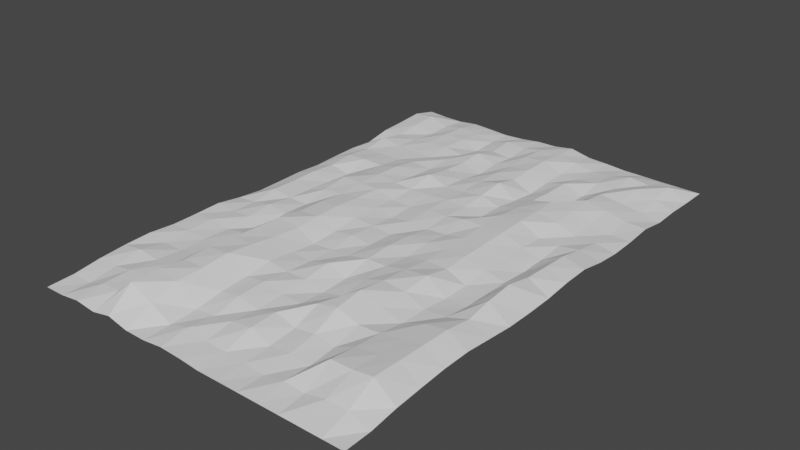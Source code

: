 # Source: Sea.blend  (saved by Blender 3.1.7; exported with 4.5.12 LTS)
import bpy
from mathutils import Matrix  # noqa: F401  (used for matrix-valued properties, if any)

bpy.ops.wm.read_factory_settings(use_empty=True)
scene = bpy.context.scene
scene.name = 'Scene'

# ---- collections
col_collection = bpy.data.collections.new('Collection'); scene.collection.children.link(col_collection)

# ---- world
world_world = bpy.data.worlds.new('World'); scene.world = world_world
world_world.use_nodes = True; world_world.node_tree.nodes.clear()
_N = world_world.node_tree.nodes; _L = world_world.node_tree.links
n0 = _N.new('ShaderNodeOutputWorld'); n0.name = 'World Output'; n0.location = (300, 300)
n1 = _N.new('ShaderNodeBackground'); n1.name = 'Background'; n1.location = (10, 300)
n1.inputs[0].default_value = (0.05088, 0.05088, 0.05088, 1.0)
_L.new(n1.outputs[0], n0.inputs[0])
n0.is_active_output = True
world_world.color = (0.05088, 0.05088, 0.05088)
world_world.use_sun_shadow = False
world_world.sun_shadow_jitter_overblur = 0.0

# ---- meshes
me_plane = bpy.data.meshes.new('Plane')
me_plane.from_pydata([(-4.947, -7.631, 0.02361), (4.947, -7.631, 0.0), (-4.948, 7.635, 0.06304), (4.947, 7.631, 0.0), (-4.953, 6.834, 0.2347), (-4.946, 6.021, 0.1855), (-4.953, 5.219, 0.1467), (-4.947, 4.418, 0.0001843), (-4.955, 3.615, 0.04336), (-4.947, 2.811, 0.03805), (-4.948, 2.008, 0.009821), (-4.947, 1.205, 0.05554), (-4.948, 0.4016, 0.04007), (-4.947, -0.4017, 0.03331), (-4.948, -1.205, 0.1034), (-4.94, -2.008, 0.2225), (-4.951, -2.811, 0.1956), (-4.95, -3.614, 0.1878), (-4.957, -4.412, 0.2448), (-4.967, -5.216, 0.2102), (-4.949, -6.029, 0.1591), (-4.949, -6.832, 0.05076), (4.948, -6.828, 0.02092), (4.95, -6.029, 0.1414), (4.949, -5.226, 0.2059), (4.951, -4.422, 0.2668), (4.965, -3.615, 0.2914), (4.968, -2.81, 0.2206), (4.965, -2.014, 0.1477), (4.96, -1.207, 0.1331), (4.975, -0.3941, 0.1705), (4.987, 0.4069, 0.2626), (4.981, 1.213, 0.2743), (4.965, 2.015, 0.1186), (4.949, 2.812, 0.03429), (4.949, 3.614, 0.05636), (4.947, 4.416, 0.1198), (4.947, 5.221, 2.047e-05), (4.949, 6.025, 0.02936), (4.947, 6.828, 0.0002865), (-4.33, -7.631, 0.03037), (-3.712, -7.633, 0.1121), (-3.092, -7.631, 0.03957), (-2.472, -7.64, 0.1752), (-1.854, -7.632, 0.02192), (-1.236, -7.632, 0.01709), (-0.6185, -7.631, 0.08608), (1.192e-07, -7.631, 0.05926), (0.6184, -7.631, 0.0), (1.237, -7.631, 0.0), (1.855, -7.631, 0.0), (2.474, -7.631, 0.0), (3.092, -7.631, 0.0), (3.711, -7.631, 0.0), (4.329, -7.631, 0.0), (4.329, 7.631, 0.0007536), (3.711, 7.631, 0.0), (3.092, 7.631, 0.01433), (2.474, 7.631, 0.01857), (1.858, 7.634, 0.06215), (1.24, 7.631, 0.09021), (0.6258, 7.624, 0.2277), (-0.0006495, 7.631, 0.1342), (-0.6195, 7.635, 0.1219), (-1.237, 7.632, 0.05288), (-1.855, 7.631, 0.02248), (-2.474, 7.631, 0.05565), (-3.093, 7.633, 0.08441), (-3.711, 7.631, 0.02031), (-4.329, 7.632, 0.02799), (4.334, -6.837, 0.2344), (3.725, -6.837, 0.2438), (3.094, -6.829, 0.09159), (2.474, -6.828, 0.1229), (1.855, -6.828, 0.0), (1.237, -6.828, 0.04218), (0.6185, -6.828, 0.07439), (-0.0004836, -6.828, 0.1086), (-0.6262, -6.829, 0.2133), (-1.238, -6.828, 0.04756), (-1.864, -6.855, 0.4078), (-2.519, -6.872, 0.7326), (-3.106, -6.838, 0.2605), (-3.717, -6.832, 0.2307), (-4.33, -6.828, 0.0169), (4.342, -6.045, 0.6466), (3.787, -6.066, 0.5871), (3.111, -6.036, 0.5528), (2.474, -6.024, 0.09202), (1.855, -6.024, 0.1479), (1.237, -6.024, 0.08387), (0.6289, -6.017, 0.3318), (0.005735, -6.023, 0.2509), (-0.6219, -6.026, 0.1403), (-1.24, -6.024, 0.08679), (-1.864, -6.036, 0.6271), (-2.559, -6.028, 0.7138), (-3.127, -6.02, 0.2788), (-3.708, -6.023, 0.2679), (-4.33, -6.026, 0.1458), (4.349, -5.234, 0.6296), (3.787, -5.234, 0.5488), (3.11, -5.224, 0.4574), (2.475, -5.222, 0.1765), (1.854, -5.228, 0.2643), (1.236, -5.224, 0.1794), (0.619, -5.221, 0.3557), (-0.001961, -5.221, 0.1706), (-0.6191, -5.226, 0.326), (-1.234, -5.226, 0.2232), (-1.857, -5.233, 0.6547), (-2.548, -5.228, 0.6394), (-3.136, -5.222, 0.2776), (-3.699, -5.212, 0.2098), (-4.33, -5.219, 0.2939), (4.358, -4.429, 0.6118), (3.768, -4.435, 0.5172), (3.1, -4.422, 0.4031), (2.473, -4.428, 0.3723), (1.846, -4.454, 0.5924), (1.233, -4.437, 0.467), (0.6184, -4.418, 0.2105), (0.005041, -4.418, 0.2298), (-0.6191, -4.417, 0.3606), (-1.237, -4.42, 0.2696), (-1.862, -4.425, 0.7143), (-2.537, -4.429, 0.6536), (-3.129, -4.422, 0.2274), (-3.714, -4.416, 0.1517), (-4.332, -4.415, 0.1564), (4.381, -3.611, 0.6184), (3.743, -3.604, 0.5148), (3.093, -3.609, 0.2706), (2.473, -3.62, 0.4587), (1.836, -3.634, 0.6927), (1.225, -3.621, 0.292), (0.6108, -3.613, 0.1501), (0.02066, -3.62, 0.3064), (-0.6114, -3.616, 0.2832), (-1.236, -3.607, 0.3748), (-1.872, -3.604, 0.6201), (-2.524, -3.614, 0.6252), (-3.111, -3.62, 0.21), (-3.717, -3.616, 0.1472), (-4.334, -3.613, 0.2027), (4.382, -2.802, 0.4999), (3.728, -2.8, 0.295), (3.095, -2.808, 0.2631), (2.493, -2.809, 0.5126), (1.845, -2.809, 0.5911), (1.21, -2.816, 0.3801), (0.6239, -2.822, 0.1997), (0.02033, -2.821, 0.4165), (-0.6188, -2.81, 0.2341), (-1.236, -2.801, 0.2777), (-1.844, -2.793, 0.525), (-2.504, -2.801, 0.5885), (-3.102, -2.81, 0.2357), (-3.709, -2.812, 0.1277), (-4.33, -2.813, 0.2306), (4.373, -2.026, 0.6318), (3.723, -2.014, 0.2005), (3.102, -2.004, 0.1915), (2.522, -1.994, 0.6124), (1.857, -2.002, 0.5412), (1.216, -2.008, 0.406), (0.6266, -2.017, 0.4102), (0.00232, -2.011, 0.2813), (-0.6232, -2.008, 0.2312), (-1.232, -2.007, 0.1944), (-1.827, -2.001, 0.4697), (-2.506, -1.998, 0.5544), (-3.095, -2.007, 0.07725), (-3.707, -2.01, 0.2092), (-4.327, -2.01, 0.1701), (4.362, -1.212, 0.6899), (3.714, -1.206, 0.1744), (3.1, -1.203, 0.1849), (2.5, -1.197, 0.4406), (1.853, -1.199, 0.4474), (1.23, -1.201, 0.3374), (0.6201, -1.202, 0.4477), (6.471e-05, -1.205, 0.2605), (-0.6277, -1.206, 0.3318), (-1.224, -1.208, 0.257), (-1.843, -1.211, 0.5106), (-2.512, -1.211, 0.4464), (-3.103, -1.207, 0.1877), (-3.714, -1.203, 0.2782), (-4.33, -1.204, 0.1477), (4.358, -0.3911, 0.5193), (3.705, -0.3982, 0.1446), (3.106, -0.4036, 0.2755), (2.505, -0.4053, 0.4743), (1.859, -0.403, 0.4327), (1.236, -0.3988, 0.4054), (0.6208, -0.3911, 0.4009), (0.0007972, -0.3995, 0.232), (-0.6228, -0.4018, 0.2853), (-1.23, -0.4023, 0.345), (-1.861, -0.4029, 0.5083), (-2.497, -0.4013, 0.4412), (-3.098, -0.4021, 0.1529), (-3.708, -0.4028, 0.1791), (-4.328, -0.4026, 0.2727), (4.362, 0.4086, 0.4812), (3.711, 0.4016, 0.08402), (3.115, 0.4001, 0.2688), (2.505, 0.3911, 0.4872), (1.853, 0.3954, 0.4532), (1.232, 0.4013, 0.3241), (0.6256, 0.4033, 0.283), (0.004349, 0.4, 0.3173), (-0.617, 0.4002, 0.2211), (-1.235, 0.4048, 0.3314), (-1.854, 0.4026, 0.4515), (-2.476, 0.3948, 0.387), (-3.102, 0.3925, 0.333), (-3.712, 0.3989, 0.1509), (-4.331, 0.4016, 0.2478), (4.352, 1.216, 0.435), (3.713, 1.205, 0.1008), (3.124, 1.202, 0.2629), (2.518, 1.194, 0.5144), (1.845, 1.197, 0.4739), (1.223, 1.204, 0.4662), (0.629, 1.207, 0.3694), (0.006383, 1.208, 0.3601), (-0.6247, 1.206, 0.2517), (-1.238, 1.206, 0.2678), (-1.848, 1.202, 0.4335), (-2.463, 1.2, 0.4454), (-3.115, 1.203, 0.4285), (-3.712, 1.208, 0.09957), (-4.33, 1.209, 0.2593), (4.341, 2.02, 0.2732), (3.72, 2.008, 0.1756), (3.128, 2.007, 0.2002), (2.495, 2.007, 0.5081), (1.832, 2.017, 0.4606), (1.223, 2.017, 0.2296), (0.6433, 2.014, 0.3355), (0.00961, 2.01, 0.364), (-0.6304, 2.006, 0.3318), (-1.233, 1.999, 0.3197), (-1.859, 2.007, 0.3461), (-2.464, 2.021, 0.4283), (-3.091, 2.014, 0.3006), (-3.706, 2.006, 0.06669), (-4.333, 2.008, 0.1954), (4.334, 2.814, 0.1316), (3.729, 2.809, 0.1373), (3.15, 2.807, 0.3526), (2.48, 2.821, 0.473), (1.838, 2.824, 0.3946), (1.231, 2.817, 0.2222), (0.6568, 2.804, 0.411), (0.008594, 2.809, 0.318), (-0.6188, 2.81, 0.2997), (-1.241, 2.807, 0.502), (-1.856, 2.813, 0.2543), (-2.473, 2.822, 0.3925), (-3.104, 2.816, 0.2525), (-3.704, 2.81, 0.2867), (-4.336, 2.811, 0.2569), (4.332, 3.614, 0.06024), (3.721, 3.613, 0.1822), (3.131, 3.618, 0.3882), (2.444, 3.624, 0.4564), (1.827, 3.632, 0.3063), (1.228, 3.622, 0.1217), (0.6655, 3.619, 0.5054), (-0.006611, 3.619, 0.3521), (-0.6194, 3.618, 0.2383), (-1.246, 3.627, 0.3543), (-1.862, 3.619, 0.2051), (-2.479, 3.62, 0.2745), (-3.09, 3.619, 0.1735), (-3.701, 3.622, 0.1912), (-4.333, 3.618, 0.1877), (4.329, 4.417, 0.1494), (3.713, 4.417, 0.2765), (3.066, 4.425, 0.3966), (2.471, 4.419, 0.06596), (1.845, 4.43, 0.2624), (1.234, 4.421, 0.03708), (0.6401, 4.423, 0.3113), (-0.0193, 4.427, 0.3315), (-0.6144, 4.419, 0.1188), (-1.233, 4.423, 0.305), (-1.857, 4.421, 0.2594), (-2.478, 4.421, 0.1531), (-3.095, 4.419, 0.1754), (-3.701, 4.418, 0.1998), (-4.34, 4.42, 0.2972), (4.329, 5.221, 0.1193), (3.71, 5.22, 0.2122), (3.07, 5.224, 0.2932), (2.473, 5.221, 0.03967), (1.851, 5.223, 0.2613), (1.235, 5.222, 0.08862), (0.6343, 5.223, 0.3491), (-0.04307, 5.229, 0.2533), (-0.6267, 5.224, 0.1555), (-1.229, 5.226, 0.3609), (-1.854, 5.222, 0.1341), (-2.472, 5.221, 0.2323), (-3.093, 5.219, 0.2291), (-3.705, 5.221, 0.1682), (-4.331, 5.222, 0.1647), (4.333, 6.027, 0.2073), (3.704, 6.028, 0.3457), (3.083, 6.024, 0.1779), (2.476, 6.024, 0.1717), (1.853, 6.025, 0.1037), (1.235, 6.025, 0.1031), (0.6168, 6.024, 0.3514), (-0.05071, 6.03, 0.2934), (-0.6265, 6.027, 0.08884), (-1.239, 6.026, 0.1497), (-1.855, 6.024, 0.0007565), (-2.471, 6.025, 0.2146), (-3.093, 6.026, 0.2418), (-3.708, 6.023, 0.0788), (-4.321, 6.017, 0.257), (4.341, 6.84, 0.3009), (3.712, 6.834, 0.1838), (3.091, 6.831, 0.2613), (2.474, 6.829, 0.1237), (1.856, 6.828, 0.07491), (1.238, 6.828, 0.201), (0.624, 6.824, 0.2782), (-0.01744, 6.828, 0.2726), (-0.6263, 6.83, 0.1714), (-1.24, 6.829, 0.2178), (-1.855, 6.828, 0.04392), (-2.475, 6.829, 0.1485), (-3.096, 6.831, 0.2097), (-3.711, 6.828, 0.1046), (-4.329, 6.833, 0.2966)], [], [(325, 39, 3, 55), (54, 1, 22, 70), (70, 22, 23, 85), (85, 23, 24, 100), (100, 24, 25, 115), (115, 25, 26, 130), (130, 26, 27, 145), (145, 27, 28, 160), (160, 28, 29, 175), (175, 29, 30, 190), (190, 30, 31, 205), (205, 31, 32, 220), (220, 32, 33, 235), (235, 33, 34, 250), (250, 34, 35, 265), (265, 35, 36, 280), (280, 36, 37, 295), (295, 37, 38, 310), (310, 38, 39, 325), (5, 324, 339, 4), (324, 323, 338, 339), (323, 322, 337, 338), (322, 321, 336, 337), (321, 320, 335, 336), (320, 319, 334, 335), (319, 318, 333, 334), (318, 317, 332, 333), (317, 316, 331, 332), (316, 315, 330, 331), (315, 314, 329, 330), (314, 313, 328, 329), (313, 312, 327, 328), (312, 311, 326, 327), (311, 310, 325, 326), (6, 309, 324, 5), (309, 308, 323, 324), (308, 307, 322, 323), (307, 306, 321, 322), (306, 305, 320, 321), (305, 304, 319, 320), (304, 303, 318, 319), (303, 302, 317, 318), (302, 301, 316, 317), (301, 300, 315, 316), (300, 299, 314, 315), (299, 298, 313, 314), (298, 297, 312, 313), (297, 296, 311, 312), (296, 295, 310, 311), (7, 294, 309, 6), (294, 293, 308, 309), (293, 292, 307, 308), (292, 291, 306, 307), (291, 290, 305, 306), (290, 289, 304, 305), (289, 288, 303, 304), (288, 287, 302, 303), (287, 286, 301, 302), (286, 285, 300, 301), (285, 284, 299, 300), (284, 283, 298, 299), (283, 282, 297, 298), (282, 281, 296, 297), (281, 280, 295, 296), (8, 279, 294, 7), (279, 278, 293, 294), (278, 277, 292, 293), (277, 276, 291, 292), (276, 275, 290, 291), (275, 274, 289, 290), (274, 273, 288, 289), (273, 272, 287, 288), (272, 271, 286, 287), (271, 270, 285, 286), (270, 269, 284, 285), (269, 268, 283, 284), (268, 267, 282, 283), (267, 266, 281, 282), (266, 265, 280, 281), (9, 264, 279, 8), (264, 263, 278, 279), (263, 262, 277, 278), (262, 261, 276, 277), (261, 260, 275, 276), (260, 259, 274, 275), (259, 258, 273, 274), (258, 257, 272, 273), (257, 256, 271, 272), (256, 255, 270, 271), (255, 254, 269, 270), (254, 253, 268, 269), (253, 252, 267, 268), (252, 251, 266, 267), (251, 250, 265, 266), (10, 249, 264, 9), (249, 248, 263, 264), (248, 247, 262, 263), (247, 246, 261, 262), (246, 245, 260, 261), (245, 244, 259, 260), (244, 243, 258, 259), (243, 242, 257, 258), (242, 241, 256, 257), (241, 240, 255, 256), (240, 239, 254, 255), (239, 238, 253, 254), (238, 237, 252, 253), (237, 236, 251, 252), (236, 235, 250, 251), (11, 234, 249, 10), (234, 233, 248, 249), (233, 232, 247, 248), (232, 231, 246, 247), (231, 230, 245, 246), (230, 229, 244, 245), (229, 228, 243, 244), (228, 227, 242, 243), (227, 226, 241, 242), (226, 225, 240, 241), (225, 224, 239, 240), (224, 223, 238, 239), (223, 222, 237, 238), (222, 221, 236, 237), (221, 220, 235, 236), (12, 219, 234, 11), (219, 218, 233, 234), (218, 217, 232, 233), (217, 216, 231, 232), (216, 215, 230, 231), (215, 214, 229, 230), (214, 213, 228, 229), (213, 212, 227, 228), (212, 211, 226, 227), (211, 210, 225, 226), (210, 209, 224, 225), (209, 208, 223, 224), (208, 207, 222, 223), (207, 206, 221, 222), (206, 205, 220, 221), (13, 204, 219, 12), (204, 203, 218, 219), (203, 202, 217, 218), (202, 201, 216, 217), (201, 200, 215, 216), (200, 199, 214, 215), (199, 198, 213, 214), (198, 197, 212, 213), (197, 196, 211, 212), (196, 195, 210, 211), (195, 194, 209, 210), (194, 193, 208, 209), (193, 192, 207, 208), (192, 191, 206, 207), (191, 190, 205, 206), (14, 189, 204, 13), (189, 188, 203, 204), (188, 187, 202, 203), (187, 186, 201, 202), (186, 185, 200, 201), (185, 184, 199, 200), (184, 183, 198, 199), (183, 182, 197, 198), (182, 181, 196, 197), (181, 180, 195, 196), (180, 179, 194, 195), (179, 178, 193, 194), (178, 177, 192, 193), (177, 176, 191, 192), (176, 175, 190, 191), (15, 174, 189, 14), (174, 173, 188, 189), (173, 172, 187, 188), (172, 171, 186, 187), (171, 170, 185, 186), (170, 169, 184, 185), (169, 168, 183, 184), (168, 167, 182, 183), (167, 166, 181, 182), (166, 165, 180, 181), (165, 164, 179, 180), (164, 163, 178, 179), (163, 162, 177, 178), (162, 161, 176, 177), (161, 160, 175, 176), (16, 159, 174, 15), (159, 158, 173, 174), (158, 157, 172, 173), (157, 156, 171, 172), (156, 155, 170, 171), (155, 154, 169, 170), (154, 153, 168, 169), (153, 152, 167, 168), (152, 151, 166, 167), (151, 150, 165, 166), (150, 149, 164, 165), (149, 148, 163, 164), (148, 147, 162, 163), (147, 146, 161, 162), (146, 145, 160, 161), (17, 144, 159, 16), (144, 143, 158, 159), (143, 142, 157, 158), (142, 141, 156, 157), (141, 140, 155, 156), (140, 139, 154, 155), (139, 138, 153, 154), (138, 137, 152, 153), (137, 136, 151, 152), (136, 135, 150, 151), (135, 134, 149, 150), (134, 133, 148, 149), (133, 132, 147, 148), (132, 131, 146, 147), (131, 130, 145, 146), (18, 129, 144, 17), (129, 128, 143, 144), (128, 127, 142, 143), (127, 126, 141, 142), (126, 125, 140, 141), (125, 124, 139, 140), (124, 123, 138, 139), (123, 122, 137, 138), (122, 121, 136, 137), (121, 120, 135, 136), (120, 119, 134, 135), (119, 118, 133, 134), (118, 117, 132, 133), (117, 116, 131, 132), (116, 115, 130, 131), (19, 114, 129, 18), (114, 113, 128, 129), (113, 112, 127, 128), (112, 111, 126, 127), (111, 110, 125, 126), (110, 109, 124, 125), (109, 108, 123, 124), (108, 107, 122, 123), (107, 106, 121, 122), (106, 105, 120, 121), (105, 104, 119, 120), (104, 103, 118, 119), (103, 102, 117, 118), (102, 101, 116, 117), (101, 100, 115, 116), (20, 99, 114, 19), (99, 98, 113, 114), (98, 97, 112, 113), (97, 96, 111, 112), (96, 95, 110, 111), (95, 94, 109, 110), (94, 93, 108, 109), (93, 92, 107, 108), (92, 91, 106, 107), (91, 90, 105, 106), (90, 89, 104, 105), (89, 88, 103, 104), (88, 87, 102, 103), (87, 86, 101, 102), (86, 85, 100, 101), (21, 84, 99, 20), (84, 83, 98, 99), (83, 82, 97, 98), (82, 81, 96, 97), (81, 80, 95, 96), (80, 79, 94, 95), (79, 78, 93, 94), (78, 77, 92, 93), (77, 76, 91, 92), (76, 75, 90, 91), (75, 74, 89, 90), (74, 73, 88, 89), (73, 72, 87, 88), (72, 71, 86, 87), (71, 70, 85, 86), (0, 40, 84, 21), (40, 41, 83, 84), (41, 42, 82, 83), (42, 43, 81, 82), (43, 44, 80, 81), (44, 45, 79, 80), (45, 46, 78, 79), (46, 47, 77, 78), (47, 48, 76, 77), (48, 49, 75, 76), (49, 50, 74, 75), (50, 51, 73, 74), (51, 52, 72, 73), (52, 53, 71, 72), (53, 54, 70, 71), (4, 339, 69, 2), (339, 338, 68, 69), (338, 337, 67, 68), (337, 336, 66, 67), (336, 335, 65, 66), (335, 334, 64, 65), (334, 333, 63, 64), (333, 332, 62, 63), (332, 331, 61, 62), (331, 330, 60, 61), (330, 329, 59, 60), (329, 328, 58, 59), (328, 327, 57, 58), (327, 326, 56, 57), (326, 325, 55, 56)])
_uv = me_plane.uv_layers.new(name='UVMap')
_uv.uv.foreach_set('vector', [0.9375, 0.9474, 1.0, 0.9474, 1.0, 1.0, 0.9375, 1.0, 0.9375, 0.0, 1.0, 0.0, 1.0, 0.05263, 0.9375, 0.05263, 0.9375, 0.05263, 1.0, 0.05263, 1.0, 0.1053, 0.9375, 0.1053, 0.9375, 0.1053, 1.0, 0.1053, 1.0, 0.1579, 0.9375, 0.1579, 0.9375, 0.1579, 1.0, 0.1579, 1.0, 0.2105, 0.9375, 0.2105, 0.9375, 0.2105, 1.0, 0.2105, 1.0, 0.2632, 0.9375, 0.2632, 0.9375, 0.2632, 1.0, 0.2632, 1.0, 0.3158, 0.9375, 0.3158, 0.9375, 0.3158, 1.0, 0.3158, 1.0, 0.3684, 0.9375, 0.3684, 0.9375, 0.3684, 1.0, 0.3684, 1.0, 0.4211, 0.9375, 0.4211, 0.9375, 0.4211, 1.0, 0.4211, 1.0, 0.4737, 0.9375, 0.4737, 0.9375, 0.4737, 1.0, 0.4737, 1.0, 0.5263, 0.9375, 0.5263, 0.9375, 0.5263, 1.0, 0.5263, 1.0, 0.5789, 0.9375, 0.5789, 0.9375, 0.5789, 1.0, 0.5789, 1.0, 0.6316, 0.9375, 0.6316, 0.9375, 0.6316, 1.0, 0.6316, 1.0, 0.6842, 0.9375, 0.6842, 0.9375, 0.6842, 1.0, 0.6842, 1.0, 0.7368, 0.9375, 0.7368, 0.9375, 0.7368, 1.0, 0.7368, 1.0, 0.7895, 0.9375, 0.7895, 0.9375, 0.7895, 1.0, 0.7895, 1.0, 0.8421, 0.9375, 0.8421, 0.9375, 0.8421, 1.0, 0.8421, 1.0, 0.8947, 0.9375, 0.8947, 0.9375, 0.8947, 1.0, 0.8947, 1.0, 0.9474, 0.9375, 0.9474, 0.0, 0.8947, 0.0625, 0.8947, 0.0625, 0.9474, 0.0, 0.9474, 0.0625, 0.8947, 0.125, 0.8947, 0.125, 0.9474, 0.0625, 0.9474, 0.125, 0.8947, 0.1875, 0.8947, 0.1875, 0.9474, 0.125, 0.9474, 0.1875, 0.8947, 0.25, 0.8947, 0.25, 0.9474, 0.1875, 0.9474, 0.25, 0.8947, 0.3125, 0.8947, 0.3125, 0.9474, 0.25, 0.9474, 0.3125, 0.8947, 0.375, 0.8947, 0.375, 0.9474, 0.3125, 0.9474, 0.375, 0.8947, 0.4375, 0.8947, 0.4375, 0.9474, 0.375, 0.9474, 0.4375, 0.8947, 0.5, 0.8947, 0.5, 0.9474, 0.4375, 0.9474, 0.5, 0.8947, 0.5625, 0.8947, 0.5625, 0.9474, 0.5, 0.9474, 0.5625, 0.8947, 0.625, 0.8947, 0.625, 0.9474, 0.5625, 0.9474, 0.625, 0.8947, 0.6875, 0.8947, 0.6875, 0.9474, 0.625, 0.9474, 0.6875, 0.8947, 0.75, 0.8947, 0.75, 0.9474, 0.6875, 0.9474, 0.75, 0.8947, 0.8125, 0.8947, 0.8125, 0.9474, 0.75, 0.9474, 0.8125, 0.8947, 0.875, 0.8947, 0.875, 0.9474, 0.8125, 0.9474, 0.875, 0.8947, 0.9375, 0.8947, 0.9375, 0.9474, 0.875, 0.9474, 0.0, 0.8421, 0.0625, 0.8421, 0.0625, 0.8947, 0.0, 0.8947, 0.0625, 0.8421, 0.125, 0.8421, 0.125, 0.8947, 0.0625, 0.8947, 0.125, 0.8421, 0.1875, 0.8421, 0.1875, 0.8947, 0.125, 0.8947, 0.1875, 0.8421, 0.25, 0.8421, 0.25, 0.8947, 0.1875, 0.8947, 0.25, 0.8421, 0.3125, 0.8421, 0.3125, 0.8947, 0.25, 0.8947, 0.3125, 0.8421, 0.375, 0.8421, 0.375, 0.8947, 0.3125, 0.8947, 0.375, 0.8421, 0.4375, 0.8421, 0.4375, 0.8947, 0.375, 0.8947, 0.4375, 0.8421, 0.5, 0.8421, 0.5, 0.8947, 0.4375, 0.8947, 0.5, 0.8421, 0.5625, 0.8421, 0.5625, 0.8947, 0.5, 0.8947, 0.5625, 0.8421, 0.625, 0.8421, 0.625, 0.8947, 0.5625, 0.8947, 0.625, 0.8421, 0.6875, 0.8421, 0.6875, 0.8947, 0.625, 0.8947, 0.6875, 0.8421, 0.75, 0.8421, 0.75, 0.8947, 0.6875, 0.8947, 0.75, 0.8421, 0.8125, 0.8421, 0.8125, 0.8947, 0.75, 0.8947, 0.8125, 0.8421, 0.875, 0.8421, 0.875, 0.8947, 0.8125, 0.8947, 0.875, 0.8421, 0.9375, 0.8421, 0.9375, 0.8947, 0.875, 0.8947, 0.0, 0.7895, 0.0625, 0.7895, 0.0625, 0.8421, 0.0, 0.8421, 0.0625, 0.7895, 0.125, 0.7895, 0.125, 0.8421, 0.0625, 0.8421, 0.125, 0.7895, 0.1875, 0.7895, 0.1875, 0.8421, 0.125, 0.8421, 0.1875, 0.7895, 0.25, 0.7895, 0.25, 0.8421, 0.1875, 0.8421, 0.25, 0.7895, 0.3125, 0.7895, 0.3125, 0.8421, 0.25, 0.8421, 0.3125, 0.7895, 0.375, 0.7895, 0.375, 0.8421, 0.3125, 0.8421, 0.375, 0.7895, 0.4375, 0.7895, 0.4375, 0.8421, 0.375, 0.8421, 0.4375, 0.7895, 0.5, 0.7895, 0.5, 0.8421, 0.4375, 0.8421, 0.5, 0.7895, 0.5625, 0.7895, 0.5625, 0.8421, 0.5, 0.8421, 0.5625, 0.7895, 0.625, 0.7895, 0.625, 0.8421, 0.5625, 0.8421, 0.625, 0.7895, 0.6875, 0.7895, 0.6875, 0.8421, 0.625, 0.8421, 0.6875, 0.7895, 0.75, 0.7895, 0.75, 0.8421, 0.6875, 0.8421, 0.75, 0.7895, 0.8125, 0.7895, 0.8125, 0.8421, 0.75, 0.8421, 0.8125, 0.7895, 0.875, 0.7895, 0.875, 0.8421, 0.8125, 0.8421, 0.875, 0.7895, 0.9375, 0.7895, 0.9375, 0.8421, 0.875, 0.8421, 0.0, 0.7368, 0.0625, 0.7368, 0.0625, 0.7895, 0.0, 0.7895, 0.0625, 0.7368, 0.125, 0.7368, 0.125, 0.7895, 0.0625, 0.7895, 0.125, 0.7368, 0.1875, 0.7368, 0.1875, 0.7895, 0.125, 0.7895, 0.1875, 0.7368, 0.25, 0.7368, 0.25, 0.7895, 0.1875, 0.7895, 0.25, 0.7368, 0.3125, 0.7368, 0.3125, 0.7895, 0.25, 0.7895, 0.3125, 0.7368, 0.375, 0.7368, 0.375, 0.7895, 0.3125, 0.7895, 0.375, 0.7368, 0.4375, 0.7368, 0.4375, 0.7895, 0.375, 0.7895, 0.4375, 0.7368, 0.5, 0.7368, 0.5, 0.7895, 0.4375, 0.7895, 0.5, 0.7368, 0.5625, 0.7368, 0.5625, 0.7895, 0.5, 0.7895, 0.5625, 0.7368, 0.625, 0.7368, 0.625, 0.7895, 0.5625, 0.7895, 0.625, 0.7368, 0.6875, 0.7368, 0.6875, 0.7895, 0.625, 0.7895, 0.6875, 0.7368, 0.75, 0.7368, 0.75, 0.7895, 0.6875, 0.7895, 0.75, 0.7368, 0.8125, 0.7368, 0.8125, 0.7895, 0.75, 0.7895, 0.8125, 0.7368, 0.875, 0.7368, 0.875, 0.7895, 0.8125, 0.7895, 0.875, 0.7368, 0.9375, 0.7368, 0.9375, 0.7895, 0.875, 0.7895, 0.0, 0.6842, 0.0625, 0.6842, 0.0625, 0.7368, 0.0, 0.7368, 0.0625, 0.6842, 0.125, 0.6842, 0.125, 0.7368, 0.0625, 0.7368, 0.125, 0.6842, 0.1875, 0.6842, 0.1875, 0.7368, 0.125, 0.7368, 0.1875, 0.6842, 0.25, 0.6842, 0.25, 0.7368, 0.1875, 0.7368, 0.25, 0.6842, 0.3125, 0.6842, 0.3125, 0.7368, 0.25, 0.7368, 0.3125, 0.6842, 0.375, 0.6842, 0.375, 0.7368, 0.3125, 0.7368, 0.375, 0.6842, 0.4375, 0.6842, 0.4375, 0.7368, 0.375, 0.7368, 0.4375, 0.6842, 0.5, 0.6842, 0.5, 0.7368, 0.4375, 0.7368, 0.5, 0.6842, 0.5625, 0.6842, 0.5625, 0.7368, 0.5, 0.7368, 0.5625, 0.6842, 0.625, 0.6842, 0.625, 0.7368, 0.5625, 0.7368, 0.625, 0.6842, 0.6875, 0.6842, 0.6875, 0.7368, 0.625, 0.7368, 0.6875, 0.6842, 0.75, 0.6842, 0.75, 0.7368, 0.6875, 0.7368, 0.75, 0.6842, 0.8125, 0.6842, 0.8125, 0.7368, 0.75, 0.7368, 0.8125, 0.6842, 0.875, 0.6842, 0.875, 0.7368, 0.8125, 0.7368, 0.875, 0.6842, 0.9375, 0.6842, 0.9375, 0.7368, 0.875, 0.7368, 0.0, 0.6316, 0.0625, 0.6316, 0.0625, 0.6842, 0.0, 0.6842, 0.0625, 0.6316, 0.125, 0.6316, 0.125, 0.6842, 0.0625, 0.6842, 0.125, 0.6316, 0.1875, 0.6316, 0.1875, 0.6842, 0.125, 0.6842, 0.1875, 0.6316, 0.25, 0.6316, 0.25, 0.6842, 0.1875, 0.6842, 0.25, 0.6316, 0.3125, 0.6316, 0.3125, 0.6842, 0.25, 0.6842, 0.3125, 0.6316, 0.375, 0.6316, 0.375, 0.6842, 0.3125, 0.6842, 0.375, 0.6316, 0.4375, 0.6316, 0.4375, 0.6842, 0.375, 0.6842, 0.4375, 0.6316, 0.5, 0.6316, 0.5, 0.6842, 0.4375, 0.6842, 0.5, 0.6316, 0.5625, 0.6316, 0.5625, 0.6842, 0.5, 0.6842, 0.5625, 0.6316, 0.625, 0.6316, 0.625, 0.6842, 0.5625, 0.6842, 0.625, 0.6316, 0.6875, 0.6316, 0.6875, 0.6842, 0.625, 0.6842, 0.6875, 0.6316, 0.75, 0.6316, 0.75, 0.6842, 0.6875, 0.6842, 0.75, 0.6316, 0.8125, 0.6316, 0.8125, 0.6842, 0.75, 0.6842, 0.8125, 0.6316, 0.875, 0.6316, 0.875, 0.6842, 0.8125, 0.6842, 0.875, 0.6316, 0.9375, 0.6316, 0.9375, 0.6842, 0.875, 0.6842, 0.0, 0.5789, 0.0625, 0.5789, 0.0625, 0.6316, 0.0, 0.6316, 0.0625, 0.5789, 0.125, 0.5789, 0.125, 0.6316, 0.0625, 0.6316, 0.125, 0.5789, 0.1875, 0.5789, 0.1875, 0.6316, 0.125, 0.6316, 0.1875, 0.5789, 0.25, 0.5789, 0.25, 0.6316, 0.1875, 0.6316, 0.25, 0.5789, 0.3125, 0.5789, 0.3125, 0.6316, 0.25, 0.6316, 0.3125, 0.5789, 0.375, 0.5789, 0.375, 0.6316, 0.3125, 0.6316, 0.375, 0.5789, 0.4375, 0.5789, 0.4375, 0.6316, 0.375, 0.6316, 0.4375, 0.5789, 0.5, 0.5789, 0.5, 0.6316, 0.4375, 0.6316, 0.5, 0.5789, 0.5625, 0.5789, 0.5625, 0.6316, 0.5, 0.6316, 0.5625, 0.5789, 0.625, 0.5789, 0.625, 0.6316, 0.5625, 0.6316, 0.625, 0.5789, 0.6875, 0.5789, 0.6875, 0.6316, 0.625, 0.6316, 0.6875, 0.5789, 0.75, 0.5789, 0.75, 0.6316, 0.6875, 0.6316, 0.75, 0.5789, 0.8125, 0.5789, 0.8125, 0.6316, 0.75, 0.6316, 0.8125, 0.5789, 0.875, 0.5789, 0.875, 0.6316, 0.8125, 0.6316, 0.875, 0.5789, 0.9375, 0.5789, 0.9375, 0.6316, 0.875, 0.6316, 0.0, 0.5263, 0.0625, 0.5263, 0.0625, 0.5789, 0.0, 0.5789, 0.0625, 0.5263, 0.125, 0.5263, 0.125, 0.5789, 0.0625, 0.5789, 0.125, 0.5263, 0.1875, 0.5263, 0.1875, 0.5789, 0.125, 0.5789, 0.1875, 0.5263, 0.25, 0.5263, 0.25, 0.5789, 0.1875, 0.5789, 0.25, 0.5263, 0.3125, 0.5263, 0.3125, 0.5789, 0.25, 0.5789, 0.3125, 0.5263, 0.375, 0.5263, 0.375, 0.5789, 0.3125, 0.5789, 0.375, 0.5263, 0.4375, 0.5263, 0.4375, 0.5789, 0.375, 0.5789, 0.4375, 0.5263, 0.5, 0.5263, 0.5, 0.5789, 0.4375, 0.5789, 0.5, 0.5263, 0.5625, 0.5263, 0.5625, 0.5789, 0.5, 0.5789, 0.5625, 0.5263, 0.625, 0.5263, 0.625, 0.5789, 0.5625, 0.5789, 0.625, 0.5263, 0.6875, 0.5263, 0.6875, 0.5789, 0.625, 0.5789, 0.6875, 0.5263, 0.75, 0.5263, 0.75, 0.5789, 0.6875, 0.5789, 0.75, 0.5263, 0.8125, 0.5263, 0.8125, 0.5789, 0.75, 0.5789, 0.8125, 0.5263, 0.875, 0.5263, 0.875, 0.5789, 0.8125, 0.5789, 0.875, 0.5263, 0.9375, 0.5263, 0.9375, 0.5789, 0.875, 0.5789, 0.0, 0.4737, 0.0625, 0.4737, 0.0625, 0.5263, 0.0, 0.5263, 0.0625, 0.4737, 0.125, 0.4737, 0.125, 0.5263, 0.0625, 0.5263, 0.125, 0.4737, 0.1875, 0.4737, 0.1875, 0.5263, 0.125, 0.5263, 0.1875, 0.4737, 0.25, 0.4737, 0.25, 0.5263, 0.1875, 0.5263, 0.25, 0.4737, 0.3125, 0.4737, 0.3125, 0.5263, 0.25, 0.5263, 0.3125, 0.4737, 0.375, 0.4737, 0.375, 0.5263, 0.3125, 0.5263, 0.375, 0.4737, 0.4375, 0.4737, 0.4375, 0.5263, 0.375, 0.5263, 0.4375, 0.4737, 0.5, 0.4737, 0.5, 0.5263, 0.4375, 0.5263, 0.5, 0.4737, 0.5625, 0.4737, 0.5625, 0.5263, 0.5, 0.5263, 0.5625, 0.4737, 0.625, 0.4737, 0.625, 0.5263, 0.5625, 0.5263, 0.625, 0.4737, 0.6875, 0.4737, 0.6875, 0.5263, 0.625, 0.5263, 0.6875, 0.4737, 0.75, 0.4737, 0.75, 0.5263, 0.6875, 0.5263, 0.75, 0.4737, 0.8125, 0.4737, 0.8125, 0.5263, 0.75, 0.5263, 0.8125, 0.4737, 0.875, 0.4737, 0.875, 0.5263, 0.8125, 0.5263, 0.875, 0.4737, 0.9375, 0.4737, 0.9375, 0.5263, 0.875, 0.5263, 0.0, 0.4211, 0.0625, 0.4211, 0.0625, 0.4737, 0.0, 0.4737, 0.0625, 0.4211, 0.125, 0.4211, 0.125, 0.4737, 0.0625, 0.4737, 0.125, 0.4211, 0.1875, 0.4211, 0.1875, 0.4737, 0.125, 0.4737, 0.1875, 0.4211, 0.25, 0.4211, 0.25, 0.4737, 0.1875, 0.4737, 0.25, 0.4211, 0.3125, 0.4211, 0.3125, 0.4737, 0.25, 0.4737, 0.3125, 0.4211, 0.375, 0.4211, 0.375, 0.4737, 0.3125, 0.4737, 0.375, 0.4211, 0.4375, 0.4211, 0.4375, 0.4737, 0.375, 0.4737, 0.4375, 0.4211, 0.5, 0.4211, 0.5, 0.4737, 0.4375, 0.4737, 0.5, 0.4211, 0.5625, 0.4211, 0.5625, 0.4737, 0.5, 0.4737, 0.5625, 0.4211, 0.625, 0.4211, 0.625, 0.4737, 0.5625, 0.4737, 0.625, 0.4211, 0.6875, 0.4211, 0.6875, 0.4737, 0.625, 0.4737, 0.6875, 0.4211, 0.75, 0.4211, 0.75, 0.4737, 0.6875, 0.4737, 0.75, 0.4211, 0.8125, 0.4211, 0.8125, 0.4737, 0.75, 0.4737, 0.8125, 0.4211, 0.875, 0.4211, 0.875, 0.4737, 0.8125, 0.4737, 0.875, 0.4211, 0.9375, 0.4211, 0.9375, 0.4737, 0.875, 0.4737, 0.0, 0.3684, 0.0625, 0.3684, 0.0625, 0.4211, 0.0, 0.4211, 0.0625, 0.3684, 0.125, 0.3684, 0.125, 0.4211, 0.0625, 0.4211, 0.125, 0.3684, 0.1875, 0.3684, 0.1875, 0.4211, 0.125, 0.4211, 0.1875, 0.3684, 0.25, 0.3684, 0.25, 0.4211, 0.1875, 0.4211, 0.25, 0.3684, 0.3125, 0.3684, 0.3125, 0.4211, 0.25, 0.4211, 0.3125, 0.3684, 0.375, 0.3684, 0.375, 0.4211, 0.3125, 0.4211, 0.375, 0.3684, 0.4375, 0.3684, 0.4375, 0.4211, 0.375, 0.4211, 0.4375, 0.3684, 0.5, 0.3684, 0.5, 0.4211, 0.4375, 0.4211, 0.5, 0.3684, 0.5625, 0.3684, 0.5625, 0.4211, 0.5, 0.4211, 0.5625, 0.3684, 0.625, 0.3684, 0.625, 0.4211, 0.5625, 0.4211, 0.625, 0.3684, 0.6875, 0.3684, 0.6875, 0.4211, 0.625, 0.4211, 0.6875, 0.3684, 0.75, 0.3684, 0.75, 0.4211, 0.6875, 0.4211, 0.75, 0.3684, 0.8125, 0.3684, 0.8125, 0.4211, 0.75, 0.4211, 0.8125, 0.3684, 0.875, 0.3684, 0.875, 0.4211, 0.8125, 0.4211, 0.875, 0.3684, 0.9375, 0.3684, 0.9375, 0.4211, 0.875, 0.4211, 0.0, 0.3158, 0.0625, 0.3158, 0.0625, 0.3684, 0.0, 0.3684, 0.0625, 0.3158, 0.125, 0.3158, 0.125, 0.3684, 0.0625, 0.3684, 0.125, 0.3158, 0.1875, 0.3158, 0.1875, 0.3684, 0.125, 0.3684, 0.1875, 0.3158, 0.25, 0.3158, 0.25, 0.3684, 0.1875, 0.3684, 0.25, 0.3158, 0.3125, 0.3158, 0.3125, 0.3684, 0.25, 0.3684, 0.3125, 0.3158, 0.375, 0.3158, 0.375, 0.3684, 0.3125, 0.3684, 0.375, 0.3158, 0.4375, 0.3158, 0.4375, 0.3684, 0.375, 0.3684, 0.4375, 0.3158, 0.5, 0.3158, 0.5, 0.3684, 0.4375, 0.3684, 0.5, 0.3158, 0.5625, 0.3158, 0.5625, 0.3684, 0.5, 0.3684, 0.5625, 0.3158, 0.625, 0.3158, 0.625, 0.3684, 0.5625, 0.3684, 0.625, 0.3158, 0.6875, 0.3158, 0.6875, 0.3684, 0.625, 0.3684, 0.6875, 0.3158, 0.75, 0.3158, 0.75, 0.3684, 0.6875, 0.3684, 0.75, 0.3158, 0.8125, 0.3158, 0.8125, 0.3684, 0.75, 0.3684, 0.8125, 0.3158, 0.875, 0.3158, 0.875, 0.3684, 0.8125, 0.3684, 0.875, 0.3158, 0.9375, 0.3158, 0.9375, 0.3684, 0.875, 0.3684, 0.0, 0.2632, 0.0625, 0.2632, 0.0625, 0.3158, 0.0, 0.3158, 0.0625, 0.2632, 0.125, 0.2632, 0.125, 0.3158, 0.0625, 0.3158, 0.125, 0.2632, 0.1875, 0.2632, 0.1875, 0.3158, 0.125, 0.3158, 0.1875, 0.2632, 0.25, 0.2632, 0.25, 0.3158, 0.1875, 0.3158, 0.25, 0.2632, 0.3125, 0.2632, 0.3125, 0.3158, 0.25, 0.3158, 0.3125, 0.2632, 0.375, 0.2632, 0.375, 0.3158, 0.3125, 0.3158, 0.375, 0.2632, 0.4375, 0.2632, 0.4375, 0.3158, 0.375, 0.3158, 0.4375, 0.2632, 0.5, 0.2632, 0.5, 0.3158, 0.4375, 0.3158, 0.5, 0.2632, 0.5625, 0.2632, 0.5625, 0.3158, 0.5, 0.3158, 0.5625, 0.2632, 0.625, 0.2632, 0.625, 0.3158, 0.5625, 0.3158, 0.625, 0.2632, 0.6875, 0.2632, 0.6875, 0.3158, 0.625, 0.3158, 0.6875, 0.2632, 0.75, 0.2632, 0.75, 0.3158, 0.6875, 0.3158, 0.75, 0.2632, 0.8125, 0.2632, 0.8125, 0.3158, 0.75, 0.3158, 0.8125, 0.2632, 0.875, 0.2632, 0.875, 0.3158, 0.8125, 0.3158, 0.875, 0.2632, 0.9375, 0.2632, 0.9375, 0.3158, 0.875, 0.3158, 0.0, 0.2105, 0.0625, 0.2105, 0.0625, 0.2632, 0.0, 0.2632, 0.0625, 0.2105, 0.125, 0.2105, 0.125, 0.2632, 0.0625, 0.2632, 0.125, 0.2105, 0.1875, 0.2105, 0.1875, 0.2632, 0.125, 0.2632, 0.1875, 0.2105, 0.25, 0.2105, 0.25, 0.2632, 0.1875, 0.2632, 0.25, 0.2105, 0.3125, 0.2105, 0.3125, 0.2632, 0.25, 0.2632, 0.3125, 0.2105, 0.375, 0.2105, 0.375, 0.2632, 0.3125, 0.2632, 0.375, 0.2105, 0.4375, 0.2105, 0.4375, 0.2632, 0.375, 0.2632, 0.4375, 0.2105, 0.5, 0.2105, 0.5, 0.2632, 0.4375, 0.2632, 0.5, 0.2105, 0.5625, 0.2105, 0.5625, 0.2632, 0.5, 0.2632, 0.5625, 0.2105, 0.625, 0.2105, 0.625, 0.2632, 0.5625, 0.2632, 0.625, 0.2105, 0.6875, 0.2105, 0.6875, 0.2632, 0.625, 0.2632, 0.6875, 0.2105, 0.75, 0.2105, 0.75, 0.2632, 0.6875, 0.2632, 0.75, 0.2105, 0.8125, 0.2105, 0.8125, 0.2632, 0.75, 0.2632, 0.8125, 0.2105, 0.875, 0.2105, 0.875, 0.2632, 0.8125, 0.2632, 0.875, 0.2105, 0.9375, 0.2105, 0.9375, 0.2632, 0.875, 0.2632, 0.0, 0.1579, 0.0625, 0.1579, 0.0625, 0.2105, 0.0, 0.2105, 0.0625, 0.1579, 0.125, 0.1579, 0.125, 0.2105, 0.0625, 0.2105, 0.125, 0.1579, 0.1875, 0.1579, 0.1875, 0.2105, 0.125, 0.2105, 0.1875, 0.1579, 0.25, 0.1579, 0.25, 0.2105, 0.1875, 0.2105, 0.25, 0.1579, 0.3125, 0.1579, 0.3125, 0.2105, 0.25, 0.2105, 0.3125, 0.1579, 0.375, 0.1579, 0.375, 0.2105, 0.3125, 0.2105, 0.375, 0.1579, 0.4375, 0.1579, 0.4375, 0.2105, 0.375, 0.2105, 0.4375, 0.1579, 0.5, 0.1579, 0.5, 0.2105, 0.4375, 0.2105, 0.5, 0.1579, 0.5625, 0.1579, 0.5625, 0.2105, 0.5, 0.2105, 0.5625, 0.1579, 0.625, 0.1579, 0.625, 0.2105, 0.5625, 0.2105, 0.625, 0.1579, 0.6875, 0.1579, 0.6875, 0.2105, 0.625, 0.2105, 0.6875, 0.1579, 0.75, 0.1579, 0.75, 0.2105, 0.6875, 0.2105, 0.75, 0.1579, 0.8125, 0.1579, 0.8125, 0.2105, 0.75, 0.2105, 0.8125, 0.1579, 0.875, 0.1579, 0.875, 0.2105, 0.8125, 0.2105, 0.875, 0.1579, 0.9375, 0.1579, 0.9375, 0.2105, 0.875, 0.2105, 0.0, 0.1053, 0.0625, 0.1053, 0.0625, 0.1579, 0.0, 0.1579, 0.0625, 0.1053, 0.125, 0.1053, 0.125, 0.1579, 0.0625, 0.1579, 0.125, 0.1053, 0.1875, 0.1053, 0.1875, 0.1579, 0.125, 0.1579, 0.1875, 0.1053, 0.25, 0.1053, 0.25, 0.1579, 0.1875, 0.1579, 0.25, 0.1053, 0.3125, 0.1053, 0.3125, 0.1579, 0.25, 0.1579, 0.3125, 0.1053, 0.375, 0.1053, 0.375, 0.1579, 0.3125, 0.1579, 0.375, 0.1053, 0.4375, 0.1053, 0.4375, 0.1579, 0.375, 0.1579, 0.4375, 0.1053, 0.5, 0.1053, 0.5, 0.1579, 0.4375, 0.1579, 0.5, 0.1053, 0.5625, 0.1053, 0.5625, 0.1579, 0.5, 0.1579, 0.5625, 0.1053, 0.625, 0.1053, 0.625, 0.1579, 0.5625, 0.1579, 0.625, 0.1053, 0.6875, 0.1053, 0.6875, 0.1579, 0.625, 0.1579, 0.6875, 0.1053, 0.75, 0.1053, 0.75, 0.1579, 0.6875, 0.1579, 0.75, 0.1053, 0.8125, 0.1053, 0.8125, 0.1579, 0.75, 0.1579, 0.8125, 0.1053, 0.875, 0.1053, 0.875, 0.1579, 0.8125, 0.1579, 0.875, 0.1053, 0.9375, 0.1053, 0.9375, 0.1579, 0.875, 0.1579, 0.0, 0.05263, 0.0625, 0.05263, 0.0625, 0.1053, 0.0, 0.1053, 0.0625, 0.05263, 0.125, 0.05263, 0.125, 0.1053, 0.0625, 0.1053, 0.125, 0.05263, 0.1875, 0.05263, 0.1875, 0.1053, 0.125, 0.1053, 0.1875, 0.05263, 0.25, 0.05263, 0.25, 0.1053, 0.1875, 0.1053, 0.25, 0.05263, 0.3125, 0.05263, 0.3125, 0.1053, 0.25, 0.1053, 0.3125, 0.05263, 0.375, 0.05263, 0.375, 0.1053, 0.3125, 0.1053, 0.375, 0.05263, 0.4375, 0.05263, 0.4375, 0.1053, 0.375, 0.1053, 0.4375, 0.05263, 0.5, 0.05263, 0.5, 0.1053, 0.4375, 0.1053, 0.5, 0.05263, 0.5625, 0.05263, 0.5625, 0.1053, 0.5, 0.1053, 0.5625, 0.05263, 0.625, 0.05263, 0.625, 0.1053, 0.5625, 0.1053, 0.625, 0.05263, 0.6875, 0.05263, 0.6875, 0.1053, 0.625, 0.1053, 0.6875, 0.05263, 0.75, 0.05263, 0.75, 0.1053, 0.6875, 0.1053, 0.75, 0.05263, 0.8125, 0.05263, 0.8125, 0.1053, 0.75, 0.1053, 0.8125, 0.05263, 0.875, 0.05263, 0.875, 0.1053, 0.8125, 0.1053, 0.875, 0.05263, 0.9375, 0.05263, 0.9375, 0.1053, 0.875, 0.1053, 0.0, 0.0, 0.0625, 0.0, 0.0625, 0.05263, 0.0, 0.05263, 0.0625, 0.0, 0.125, 0.0, 0.125, 0.05263, 0.0625, 0.05263, 0.125, 0.0, 0.1875, 0.0, 0.1875, 0.05263, 0.125, 0.05263, 0.1875, 0.0, 0.25, 0.0, 0.25, 0.05263, 0.1875, 0.05263, 0.25, 0.0, 0.3125, 0.0, 0.3125, 0.05263, 0.25, 0.05263, 0.3125, 0.0, 0.375, 0.0, 0.375, 0.05263, 0.3125, 0.05263, 0.375, 0.0, 0.4375, 0.0, 0.4375, 0.05263, 0.375, 0.05263, 0.4375, 0.0, 0.5, 0.0, 0.5, 0.05263, 0.4375, 0.05263, 0.5, 0.0, 0.5625, 0.0, 0.5625, 0.05263, 0.5, 0.05263, 0.5625, 0.0, 0.625, 0.0, 0.625, 0.05263, 0.5625, 0.05263, 0.625, 0.0, 0.6875, 0.0, 0.6875, 0.05263, 0.625, 0.05263, 0.6875, 0.0, 0.75, 0.0, 0.75, 0.05263, 0.6875, 0.05263, 0.75, 0.0, 0.8125, 0.0, 0.8125, 0.05263, 0.75, 0.05263, 0.8125, 0.0, 0.875, 0.0, 0.875, 0.05263, 0.8125, 0.05263, 0.875, 0.0, 0.9375, 0.0, 0.9375, 0.05263, 0.875, 0.05263, 0.0, 0.9474, 0.0625, 0.9474, 0.0625, 1.0, 0.0, 1.0, 0.0625, 0.9474, 0.125, 0.9474, 0.125, 1.0, 0.0625, 1.0, 0.125, 0.9474, 0.1875, 0.9474, 0.1875, 1.0, 0.125, 1.0, 0.1875, 0.9474, 0.25, 0.9474, 0.25, 1.0, 0.1875, 1.0, 0.25, 0.9474, 0.3125, 0.9474, 0.3125, 1.0, 0.25, 1.0, 0.3125, 0.9474, 0.375, 0.9474, 0.375, 1.0, 0.3125, 1.0, 0.375, 0.9474, 0.4375, 0.9474, 0.4375, 1.0, 0.375, 1.0, 0.4375, 0.9474, 0.5, 0.9474, 0.5, 1.0, 0.4375, 1.0, 0.5, 0.9474, 0.5625, 0.9474, 0.5625, 1.0, 0.5, 1.0, 0.5625, 0.9474, 0.625, 0.9474, 0.625, 1.0, 0.5625, 1.0, 0.625, 0.9474, 0.6875, 0.9474, 0.6875, 1.0, 0.625, 1.0, 0.6875, 0.9474, 0.75, 0.9474, 0.75, 1.0, 0.6875, 1.0, 0.75, 0.9474, 0.8125, 0.9474, 0.8125, 1.0, 0.75, 1.0, 0.8125, 0.9474, 0.875, 0.9474, 0.875, 1.0, 0.8125, 1.0, 0.875, 0.9474, 0.9375, 0.9474, 0.9375, 1.0, 0.875, 1.0])
me_plane.use_remesh_fix_poles = True
me_plane.use_remesh_preserve_attributes = False
me_plane.update()

# ---- objects
ob_plane = bpy.data.objects.new('Plane', me_plane)

# ---- transforms, parenting, visibility, modifiers, constraints
ob_plane.location = (0.0, 0.0, 0.0)

# ---- collection membership
col_collection.objects.link(ob_plane)

# ---- scene / render settings (as saved in the file)
scene.frame_start = 1; scene.frame_end = 250; scene.frame_set(1)
scene.render.engine = 'BLENDER_EEVEE_NEXT'
scene.cycles.sampling_pattern = 'TABULATED_SOBOL'
scene.cycles.use_light_tree = False
scene.view_settings.view_transform = 'Filmic'
bpy.context.view_layer.update()

# ---- added for rendering (the .blend has no active camera and no usable light): camera, sun
cam_auto = bpy.data.cameras.new('AutoCamera')
cam_auto.lens = 50.0
cam_auto.sensor_width = 36.0
cam_auto.clip_end = 1000.0
ob_auto_camera = bpy.data.objects.new('AutoCamera', cam_auto)
scene.collection.objects.link(ob_auto_camera)
ob_auto_camera.location = (16.8924, -20.2615, 13.8722)
ob_auto_camera.rotation_euler = (1.09748, -7.21219e-08, 0.694738)
scene.camera = ob_auto_camera
light_auto_sun = bpy.data.lights.new('AutoSun', 'SUN')
light_auto_sun.energy = 3.0
light_auto_sun.angle = 0.0523599
ob_auto_sun = bpy.data.objects.new('AutoSun', light_auto_sun)
scene.collection.objects.link(ob_auto_sun)
ob_auto_sun.rotation_euler = (0.872665, 0.174533, 0.523599)
bpy.context.view_layer.update()
